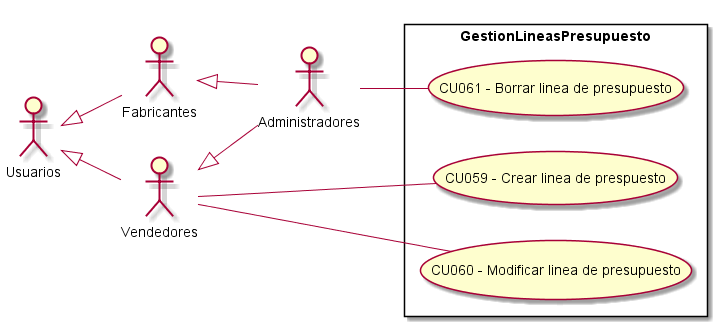

The diagram above was rendered by PlantUML. Its source (embedded in the PNG):
@startuml GestionLineasPresupuesto
top to bottom direction
:Usuarios: 
:Administradores: 
:Vendedores:
:Fabricantes:

Usuarios <|-- Vendedores
Usuarios <|-- Fabricantes
Vendedores <|-- Administradores
Fabricantes <|-- Administradores

 left to right direction

rectangle GestionLineasPresupuesto{
    UseCase "CU059 - Crear linea de prespuesto" as C
    UseCase "CU060 - Modificar linea de presupuesto" as M
    UseCase "CU061 - Borrar linea de presupuesto " as B
}
    Vendedores -- C
    Vendedores -- M
    Administradores --  B

@enduml